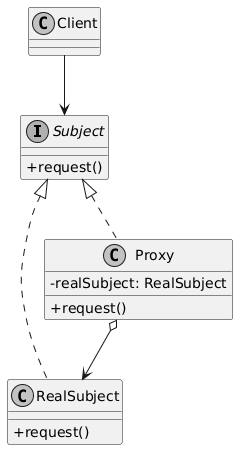

The diagram above was rendered by PlantUML. Its source (embedded in the PNG):
@startuml
skinparam classAttributeIconSize 0
skinparam monochrome true
skinparam shadowing false

interface Subject {
    + request()
}

class RealSubject {
    + request()
}

class Proxy {
    - realSubject: RealSubject
    + request()
}

class Client

Subject <|.. RealSubject
Subject <|.. Proxy
Proxy o--> RealSubject
Client --> Subject
@enduml